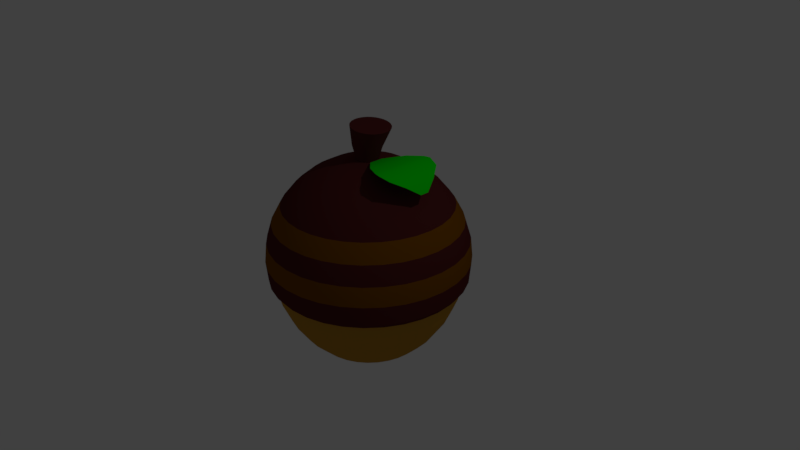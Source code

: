 # Source: ball.blend  (saved by Blender 2.79.0; exported with 4.5.12 LTS)
import bpy
from mathutils import Matrix  # noqa: F401  (used for matrix-valued properties, if any)

bpy.ops.wm.read_factory_settings(use_empty=True)
scene = bpy.context.scene
scene.name = 'Scene'

# ---- collections
col_collection_1 = bpy.data.collections.new('Collection 1'); scene.collection.children.link(col_collection_1)

# ---- materials (node trees are filled in below, after node groups)
mat_green = bpy.data.materials.new('green')
mat_green.alpha_threshold = 0.0
mat_green.use_transparent_shadow = False
mat_green.diffuse_color = (0.0002983, 0.8, 0.0, 1.0)
mat_green.roughness = 0.5
mat_head = bpy.data.materials.new('head')
mat_head.alpha_threshold = 0.0
mat_head.use_transparent_shadow = False
mat_head.diffuse_color = (0.09463, 0.0175, 0.0175, 1.0)
mat_head.roughness = 0.5
mat_head_02 = bpy.data.materials.new('head_02')
mat_head_02.alpha_threshold = 0.0
mat_head_02.use_transparent_shadow = False
mat_head_02.diffuse_color = (0.214, 0.07474, 0.0, 1.0)
mat_head_02.roughness = 0.5
mat_body = bpy.data.materials.new('body')
mat_body.alpha_threshold = 0.0
mat_body.use_transparent_shadow = False
mat_body.diffuse_color = (0.5071, 0.2542, 0.02869, 1.0)
mat_body.roughness = 0.5

# ---- node groups
ng_auto_smooth = bpy.data.node_groups.new('Auto Smooth', 'GeometryNodeTree')
_s = ng_auto_smooth.interface.new_socket(name='Geometry', in_out='OUTPUT', socket_type='NodeSocketGeometry')
_s = ng_auto_smooth.interface.new_socket(name='Geometry', in_out='INPUT', socket_type='NodeSocketGeometry')
_s = ng_auto_smooth.interface.new_socket(name='Angle', in_out='INPUT', socket_type='NodeSocketFloat')
_s.subtype = 'ANGLE'
_s.min_value = 0.0
_s.max_value = 3.142
ng_auto_smooth.is_modifier = True
_N = ng_auto_smooth.nodes; _L = ng_auto_smooth.links
n0 = _N.new('NodeGroupOutput'); n0.name = 'Group Output'; n0.location = (480, -100)
n1 = _N.new('NodeGroupInput'); n1.name = 'Group Input'; n1.location = (-420, -300)
n2 = _N.new('NodeGroupInput'); n2.name = 'Group Input.001'; n2.location = (-60, -100)
n3 = _N.new('GeometryNodeSetShadeSmooth'); n3.name = 'Set Shade Smooth'; n3.location = (120, -100)
n3.domain = 'EDGE'
n4 = _N.new('GeometryNodeSetShadeSmooth'); n4.name = 'Set Shade Smooth.001'; n4.location = (300, -100)
n5 = _N.new('GeometryNodeInputMeshEdgeAngle'); n5.name = 'Edge Angle'; n5.location = (-420, -220)
n6 = _N.new('GeometryNodeInputEdgeSmooth'); n6.name = 'Is Edge Smooth'; n6.location = (-60, -160)
n7 = _N.new('GeometryNodeInputShadeSmooth'); n7.name = 'Is Face Smooth'; n7.location = (-240, -340)
n8 = _N.new('FunctionNodeBooleanMath'); n8.name = 'Boolean Math'; n8.location = (-60, -220)
n9 = _N.new('FunctionNodeCompare'); n9.name = 'Compare'; n9.location = (-240, -180)
n9.operation = 'LESS_EQUAL'
_L.new(n5.outputs[0], n9.inputs[0])
_L.new(n4.outputs[0], n0.inputs[0])
_L.new(n1.outputs[1], n9.inputs[1])
_L.new(n9.outputs[0], n8.inputs[0])
_L.new(n7.outputs[0], n8.inputs[1])
_L.new(n2.outputs[0], n3.inputs[0])
_L.new(n6.outputs[0], n3.inputs[1])
_L.new(n3.outputs[0], n4.inputs[0])
_L.new(n8.outputs[0], n3.inputs[2])
n0.is_active_output = True

# ---- material node trees

# ---- world
world_world = bpy.data.worlds.new('World'); scene.world = world_world
world_world.color = (0.05088, 0.05088, 0.05088)
world_world.use_sun_shadow = False
world_world.sun_shadow_jitter_overblur = 0.0
world_world.cycles.sampling_method = 'MANUAL'

# ---- cameras
cam_camera = bpy.data.cameras.new('Camera')
cam_camera.clip_end = 100.0
cam_camera.lens = 35.0
cam_camera.sensor_width = 32.0
cam_camera.sensor_height = 18.0
cam_camera.ortho_scale = 7.314
cam_camera.dof.focus_distance = 0.0
cam_camera.dof.aperture_fstop = 128.0

# ---- lights
light_lamp = bpy.data.lights.new('Lamp', 'POINT')
light_lamp.transmission_factor = 0.0
light_lamp.cutoff_distance = 30.0
light_lamp.energy = 100.0
light_lamp.shadow_buffer_clip_start = 1.001
light_lamp.shadow_soft_size = 0.1
light_lamp.shadow_maximum_resolution = 0.006
light_lamp.use_absolute_resolution = True

# ---- meshes
me_plane = bpy.data.meshes.new('Plane')
me_plane.from_pydata([(-1.127, -0.2773, 0.0), (-0.4555, -0.884, 0.1555), (-1.127, 0.2773, 0.0), (-0.4555, 0.884, 0.1555), (0.1665, -1.198, 0.2333), (0.1665, 1.198, 0.2333), (0.4155, -1.258, 0.2333), (0.4155, 1.258, 0.2333), (0.8513, -1.139, 0.1062), (0.8513, 1.139, 0.1062), (1.191, -0.6638, -0.161), (1.191, 0.6638, -0.161), (1.406, -0.1725, -0.497), (1.406, 0.1725, -0.497), (-1.125, -0.2773, -0.009742), (-0.4539, -0.884, 0.1456), (-1.125, 0.2773, -0.009742), (-0.4539, 0.884, 0.1456), (0.167, -1.198, 0.2233), (0.167, 1.198, 0.2233), (0.4141, -1.258, 0.2234), (0.4141, 1.258, 0.2234), (0.8474, -1.139, 0.09701), (0.8474, 1.139, 0.09701), (1.184, -0.6638, -0.1684), (1.184, 0.6638, -0.1684), (1.398, -0.1725, -0.5024), (1.398, 0.1725, -0.5024), (-1.599, 0.4204, -0.0602), (-1.599, 1.537, -0.3468), (-1.599, 2.231, -0.7178), (-1.599, 2.839, -1.217), (-1.599, 3.339, -1.826), (-1.599, 3.71, -2.52), (-1.599, 3.938, -3.273), (-1.599, 4.015, -4.056), (-1.599, 3.938, -4.84), (-1.517, 0.4124, -0.0602), (-1.299, 1.507, -0.3468), (-1.164, 2.188, -0.7178), (-1.045, 2.785, -1.217), (-0.9475, 3.274, -1.826), (-0.8751, 3.638, -2.52), (-0.8306, 3.863, -3.273), (-0.8155, 3.938, -4.056), (-0.8305, 3.863, -4.84), (-1.438, 0.3884, -0.0602), (-1.011, 1.42, -0.3468), (-0.7452, 2.061, -0.7178), (-0.5123, 2.623, -1.217), (-0.3212, 3.084, -1.826), (-0.1792, 3.427, -2.52), (-0.09178, 3.638, -3.273), (-0.06225, 3.71, -4.056), (-0.09178, 3.638, -4.84), (-1.365, 0.3496, -0.0602), (-0.7452, 1.278, -0.3468), (-0.3595, 1.855, -0.7178), (-0.02144, 2.361, -1.217), (0.256, 2.776, -1.826), (0.4621, 3.084, -2.52), (0.5891, 3.274, -3.273), (0.6319, 3.339, -4.056), (0.5891, 3.274, -4.84), (-1.302, 0.2973, -0.0602), (-0.5123, 1.087, -0.3468), (-0.02144, 1.577, -0.7178), (0.4088, 2.008, -1.217), (0.7619, 2.361, -1.826), (1.024, 2.623, -2.52), (1.186, 2.785, -3.273), (1.24, 2.839, -4.056), (1.186, 2.785, -4.84), (-1.249, 0.2336, -0.0602), (-0.3212, 0.8537, -0.3468), (0.256, 1.239, -0.7178), (0.7619, 1.577, -1.217), (1.177, 1.855, -1.826), (1.486, 2.061, -2.52), (1.676, 2.188, -3.273), (1.74, 2.231, -4.056), (1.676, 2.188, -4.84), (-1.21, 0.1609, -0.0602), (-0.1792, 0.588, -0.3468), (0.4621, 0.8537, -0.7178), (1.024, 1.087, -1.217), (1.486, 1.278, -1.826), (1.828, 1.42, -2.52), (2.04, 1.507, -3.273), (2.111, 1.537, -4.056), (2.04, 1.507, -4.84), (-1.186, 0.08202, -0.0602), (-0.09177, 0.2998, -0.3468), (0.5891, 0.4352, -0.7178), (1.186, 0.5539, -1.217), (1.676, 0.6513, -1.826), (2.04, 0.7237, -2.52), (2.264, 0.7683, -3.273), (2.339, 0.7834, -4.056), (2.264, 0.7683, -4.84), (-1.178, -1.284e-06, -0.0602), (-0.06225, -1.282e-06, -0.3468), (0.6319, -1.252e-06, -0.7178), (1.24, -1.282e-06, -1.217), (1.74, -1.341e-06, -1.826), (2.111, -1.102e-06, -2.52), (2.339, -1.581e-06, -3.273), (2.416, -1.521e-06, -4.056), (2.339, -1.581e-06, -4.84), (-1.186, -0.08203, -0.0602), (-0.09177, -0.2998, -0.3468), (0.5891, -0.4352, -0.7178), (1.186, -0.5539, -1.217), (1.676, -0.6513, -1.826), (2.04, -0.7237, -2.52), (2.264, -0.7683, -3.273), (2.339, -0.7834, -4.056), (2.264, -0.7683, -4.84), (-1.21, -0.1609, -0.0602), (-0.1792, -0.588, -0.3468), (0.4621, -0.8537, -0.7178), (1.024, -1.087, -1.217), (1.486, -1.278, -1.826), (1.828, -1.42, -2.52), (2.04, -1.507, -3.273), (2.111, -1.537, -4.056), (2.04, -1.507, -4.84), (-1.249, -0.2336, -0.0602), (-0.3212, -0.8537, -0.3468), (0.256, -1.239, -0.7178), (0.7619, -1.577, -1.217), (1.177, -1.855, -1.826), (1.486, -2.061, -2.52), (1.676, -2.188, -3.273), (1.74, -2.231, -4.056), (1.676, -2.188, -4.84), (-1.302, -0.2973, -0.0602), (-0.5123, -1.087, -0.3468), (-0.02144, -1.577, -0.7178), (0.4088, -2.008, -1.217), (0.7619, -2.361, -1.826), (1.024, -2.623, -2.52), (1.186, -2.785, -3.273), (1.24, -2.839, -4.056), (1.186, -2.785, -4.84), (-1.365, -0.3496, -0.0602), (-0.7452, -1.278, -0.3468), (-0.3595, -1.855, -0.7178), (-0.02144, -2.361, -1.217), (0.256, -2.776, -1.826), (0.4621, -3.084, -2.52), (0.5891, -3.274, -3.273), (0.6319, -3.339, -4.056), (0.5891, -3.274, -4.84), (-1.438, -0.3884, -0.0602), (-1.011, -1.42, -0.3468), (-0.7452, -2.061, -0.7178), (-0.5123, -2.623, -1.217), (-0.3212, -3.084, -1.826), (-0.1792, -3.427, -2.52), (-0.09178, -3.638, -3.273), (-0.06225, -3.71, -4.056), (-0.09178, -3.638, -4.84), (-1.517, -0.4124, -0.0602), (-1.299, -1.507, -0.3468), (-1.164, -2.188, -0.7178), (-1.045, -2.785, -1.217), (-0.9475, -3.274, -1.826), (-0.8751, -3.638, -2.52), (-0.8306, -3.863, -3.273), (-0.8155, -3.938, -4.056), (-0.8306, -3.863, -4.84), (-1.599, -0.4204, -0.0602), (-1.599, -1.537, -0.3468), (-1.599, -2.231, -0.7178), (-1.599, -2.839, -1.217), (-1.599, -3.339, -1.826), (-1.599, -3.71, -2.52), (-1.599, -3.938, -3.273), (-1.599, -4.015, -4.056), (-1.599, -3.938, -4.84), (-1.681, -0.4124, -0.0602), (-1.899, -1.507, -0.3468), (-2.034, -2.188, -0.7178), (-2.153, -2.785, -1.217), (-2.25, -3.274, -1.826), (-2.323, -3.638, -2.52), (-2.367, -3.863, -3.273), (-2.382, -3.938, -4.056), (-2.367, -3.863, -4.84), (-1.76, -0.3884, -0.0602), (-2.187, -1.42, -0.3468), (-2.453, -2.061, -0.7178), (-2.685, -2.623, -1.217), (-2.876, -3.084, -1.826), (-3.018, -3.427, -2.52), (-3.106, -3.638, -3.273), (-3.135, -3.71, -4.056), (-3.106, -3.638, -4.84), (-1.832, -0.3496, -0.0602), (-2.453, -1.278, -0.3468), (-2.838, -1.855, -0.7178), (-3.176, -2.361, -1.217), (-3.454, -2.776, -1.826), (-3.66, -3.084, -2.52), (-3.787, -3.274, -3.273), (-3.83, -3.339, -4.056), (-3.787, -3.274, -4.84), (-1.599, 0.571, 0.4882), (-1.896, -0.2973, -0.0602), (-2.685, -1.087, -0.3468), (-3.176, -1.577, -0.7178), (-3.607, -2.008, -1.217), (-3.96, -2.361, -1.826), (-4.222, -2.623, -2.52), (-4.384, -2.785, -3.273), (-4.438, -2.839, -4.056), (-4.384, -2.785, -4.84), (-1.948, -0.2336, -0.0602), (-2.876, -0.8537, -0.3468), (-3.454, -1.239, -0.7178), (-3.96, -1.577, -1.217), (-4.375, -1.855, -1.826), (-4.683, -2.061, -2.52), (-4.873, -2.188, -3.273), (-4.937, -2.231, -4.056), (-4.873, -2.188, -4.84), (-1.987, -0.1609, -0.0602), (-3.018, -0.588, -0.3468), (-3.66, -0.8537, -0.7178), (-4.222, -1.087, -1.217), (-4.683, -1.278, -1.826), (-5.026, -1.42, -2.52), (-5.237, -1.507, -3.273), (-5.309, -1.537, -4.056), (-5.237, -1.507, -4.84), (-2.011, -0.08203, -0.0602), (-3.106, -0.2998, -0.3468), (-3.787, -0.4352, -0.7178), (-4.384, -0.5539, -1.217), (-4.873, -0.6513, -1.826), (-5.237, -0.7237, -2.52), (-5.461, -0.7683, -3.273), (-5.537, -0.7834, -4.056), (-5.461, -0.7683, -4.84), (-2.019, -1.252e-06, -0.0602), (-3.135, -1.132e-06, -0.3468), (-3.83, -1.132e-06, -0.7178), (-4.438, -7.431e-07, -1.217), (-4.937, -5.636e-07, -1.826), (-5.309, -1.282e-06, -2.52), (-5.537, -3.841e-07, -3.273), (-5.614, -5.636e-07, -4.056), (-5.537, -3.841e-07, -4.84), (-2.011, 0.08202, -0.0602), (-3.106, 0.2998, -0.3468), (-3.787, 0.4352, -0.7178), (-4.384, 0.5539, -1.217), (-4.873, 0.6513, -1.826), (-5.237, 0.7237, -2.52), (-5.461, 0.7683, -3.273), (-5.537, 0.7834, -4.056), (-5.461, 0.7683, -4.84), (-1.987, 0.1609, -0.0602), (-3.018, 0.588, -0.3468), (-3.66, 0.8537, -0.7178), (-4.222, 1.087, -1.217), (-4.683, 1.278, -1.826), (-5.026, 1.42, -2.52), (-5.237, 1.507, -3.273), (-5.309, 1.537, -4.056), (-5.237, 1.507, -4.84), (-1.948, 0.2336, -0.0602), (-2.876, 0.8537, -0.3468), (-3.454, 1.239, -0.7178), (-3.96, 1.577, -1.217), (-4.375, 1.855, -1.826), (-4.683, 2.061, -2.52), (-4.873, 2.188, -3.273), (-4.937, 2.231, -4.056), (-4.873, 2.188, -4.84), (-1.896, 0.2973, -0.0602), (-2.685, 1.087, -0.3468), (-3.176, 1.577, -0.7178), (-3.607, 2.008, -1.217), (-3.96, 2.361, -1.826), (-4.222, 2.623, -2.52), (-4.384, 2.785, -3.273), (-4.438, 2.839, -4.056), (-4.384, 2.785, -4.84), (-1.832, 0.3496, -0.0602), (-2.453, 1.278, -0.3468), (-2.838, 1.855, -0.7178), (-3.176, 2.361, -1.217), (-3.454, 2.776, -1.826), (-3.66, 3.084, -2.52), (-3.787, 3.274, -3.273), (-3.83, 3.339, -4.056), (-3.787, 3.274, -4.84), (-1.76, 0.3884, -0.0602), (-2.187, 1.42, -0.3468), (-2.453, 2.061, -0.7178), (-2.685, 2.623, -1.217), (-2.876, 3.084, -1.826), (-3.018, 3.427, -2.52), (-3.106, 3.638, -3.273), (-3.135, 3.71, -4.056), (-3.106, 3.638, -4.84), (-1.681, 0.4124, -0.0602), (-1.899, 1.507, -0.3468), (-2.034, 2.188, -0.7178), (-2.153, 2.785, -1.217), (-2.25, 3.274, -1.826), (-2.323, 3.638, -2.52), (-2.367, 3.862, -3.273), (-2.382, 3.938, -4.056), (-2.367, 3.862, -4.84), (-1.599, 3.788, -5.024), (-0.8599, 3.715, -5.024), (-0.1493, 3.499, -5.024), (0.5055, 3.149, -5.024), (1.079, 2.678, -5.024), (1.551, 2.104, -5.024), (1.901, 1.45, -5.024), (2.116, 0.739, -5.024), (2.189, -1.561e-06, -5.024), (2.116, -0.739, -5.024), (1.901, -1.45, -5.024), (1.551, -2.104, -5.024), (1.079, -2.678, -5.024), (0.5055, -3.149, -5.024), (-0.1493, -3.499, -5.024), (-0.8599, -3.715, -5.024), (-1.599, -3.788, -5.024), (-2.338, -3.715, -5.024), (-3.048, -3.499, -5.024), (-3.703, -3.149, -5.024), (-4.277, -2.678, -5.024), (-4.748, -2.104, -5.024), (-5.098, -1.45, -5.024), (-5.314, -0.739, -5.024), (-5.387, -4.105e-07, -5.024), (-5.314, 0.739, -5.024), (-5.098, 1.45, -5.024), (-4.748, 2.104, -5.024), (-4.277, 2.678, -5.024), (-3.703, 3.149, -5.024), (-3.048, 3.499, -5.024), (-2.338, 3.715, -5.024), (-1.599, 3.596, -5.071), (-0.8973, 3.527, -5.071), (-0.2227, 3.322, -5.071), (0.399, 2.99, -5.071), (0.9439, 2.543, -5.071), (1.391, 1.998, -5.071), (1.723, 1.376, -5.071), (1.928, 0.7015, -5.071), (1.997, -1.529e-06, -5.071), (1.928, -0.7015, -5.071), (1.723, -1.376, -5.071), (1.391, -1.998, -5.071), (0.9439, -2.543, -5.071), (0.399, -2.99, -5.071), (-0.2227, -3.322, -5.071), (-0.8973, -3.527, -5.071), (-1.599, -3.596, -5.071), (-2.3, -3.527, -5.071), (-2.975, -3.322, -5.071), (-3.597, -2.99, -5.071), (-4.142, -2.543, -5.071), (-4.589, -1.998, -5.071), (-4.921, -1.376, -5.071), (-5.126, -0.7015, -5.071), (-5.195, -4.366e-07, -5.071), (-5.126, 0.7015, -5.071), (-4.921, 1.376, -5.071), (-4.589, 1.998, -5.071), (-4.142, 2.543, -5.071), (-3.597, 2.99, -5.071), (-2.975, 3.322, -5.071), (-2.3, 3.527, -5.071), (-1.599, 1.001, -0.1842), (-1.404, 0.9816, -0.1842), (-1.216, 0.9246, -0.1842), (-1.043, 0.8321, -0.1842), (-0.8912, 0.7077, -0.1842), (-0.7667, 0.556, -0.1842), (-0.6742, 0.383, -0.1842), (-0.6173, 0.1952, -0.1842), (-0.5981, -1.303e-06, -0.1842), (-0.6173, -0.1952, -0.1842), (-0.6742, -0.383, -0.1842), (-0.7667, -0.556, -0.1842), (-0.8912, -0.7077, -0.1842), (-1.043, -0.8321, -0.1842), (-1.216, -0.9246, -0.1842), (-1.404, -0.9816, -0.1842), (-1.599, -1.001, -0.1842), (-1.794, -0.9816, -0.1842), (-1.982, -0.9246, -0.1842), (-2.155, -0.8321, -0.1842), (-2.307, -0.7077, -0.1842), (-2.431, -0.556, -0.1842), (-2.523, -0.383, -0.1842), (-2.58, -0.1952, -0.1842), (-2.6, -1.217e-06, -0.1842), (-2.58, 0.1952, -0.1842), (-2.523, 0.383, -0.1842), (-2.431, 0.556, -0.1842), (-2.307, 0.7077, -0.1842), (-2.155, 0.8321, -0.1842), (-1.982, 0.9246, -0.1842), (-1.794, 0.9816, -0.1842), (-1.488, 0.5601, 0.4778), (-1.381, 0.5276, 0.4678), (-1.283, 0.4748, 0.4586), (-1.197, 0.4038, 0.4505), (-1.126, 0.3172, 0.4439), (-1.074, 0.2185, 0.439), (-1.041, 0.1114, 0.4359), (-1.03, -1.294e-06, 0.4349), (-1.041, -0.1114, 0.4359), (-1.074, -0.2185, 0.439), (-1.126, -0.3172, 0.4439), (-1.197, -0.4038, 0.4505), (-1.283, -0.4748, 0.4586), (-1.381, -0.5276, 0.4678), (-1.488, -0.5601, 0.4778), (-1.599, -0.571, 0.4882), (-1.71, -0.5601, 0.4986), (-1.816, -0.5276, 0.5086), (-1.915, -0.4748, 0.5178), (-2.001, -0.4038, 0.5259), (-2.072, -0.3172, 0.5325), (-2.124, -0.2185, 0.5374), (-2.156, -0.1114, 0.5404), (-2.167, -1.265e-06, 0.5415), (-2.156, 0.1114, 0.5404), (-2.124, 0.2185, 0.5374), (-2.072, 0.3172, 0.5325), (-2.001, 0.4038, 0.5259), (-1.915, 0.4748, 0.5178), (-1.816, 0.5276, 0.5086), (-1.71, 0.5601, 0.4986), (-1.394, 0.7751, 1.291), (-1.243, 0.7602, 1.276), (-1.098, 0.7161, 1.263), (-0.9648, 0.6445, 1.25), (-0.8479, 0.5481, 1.239), (-0.7519, 0.4306, 1.23), (-0.6806, 0.2966, 1.224), (-0.6367, 0.1512, 1.22), (-0.6219, -1.415e-06, 1.218), (-0.6367, -0.1512, 1.22), (-0.6806, -0.2966, 1.224), (-0.7519, -0.4306, 1.23), (-0.8479, -0.5481, 1.239), (-0.9648, -0.6445, 1.25), (-1.098, -0.7161, 1.263), (-1.243, -0.7602, 1.276), (-1.394, -0.7751, 1.291), (-1.544, -0.7602, 1.305), (-1.689, -0.7161, 1.318), (-1.822, -0.6445, 1.331), (-1.939, -0.5481, 1.342), (-2.035, -0.4306, 1.351), (-2.107, -0.2966, 1.357), (-2.15, -0.1512, 1.361), (-2.165, -1.375e-06, 1.363), (-2.15, 0.1512, 1.361), (-2.107, 0.2966, 1.357), (-2.035, 0.4306, 1.351), (-1.939, 0.5481, 1.342), (-1.822, 0.6445, 1.331), (-1.689, 0.7161, 1.318), (-1.544, 0.7602, 1.305), (-1.599, 3.767, -4.786), (-1.599, 2.134, -7.697), (-0.864, 3.694, -4.786), (-0.9066, 3.48, -5.644), (-0.9759, 3.132, -6.435), (-1.069, 2.663, -7.128), (-1.183, 2.093, -7.697), (-1.312, 1.441, -8.12), (-1.453, 0.7349, -8.38), (-0.1574, 3.48, -4.786), (-0.241, 3.278, -5.644), (-0.3768, 2.95, -6.435), (-0.5596, 2.509, -7.128), (-0.7823, 1.971, -7.697), (-1.036, 1.358, -8.12), (-1.312, 0.6922, -8.38), (0.4938, 3.132, -4.786), (0.3724, 2.95, -5.644), (0.1752, 2.655, -6.435), (-0.0901, 2.258, -7.128), (-0.4134, 1.774, -7.697), (-0.7823, 1.222, -8.12), (-1.183, 0.623, -8.38), (1.065, 2.663, -4.786), (0.9101, 2.509, -5.644), (0.6591, 2.258, -6.435), (0.3214, 1.92, -7.128), (-0.0901, 1.509, -7.697), (-0.5596, 1.039, -8.12), (-1.069, 0.5298, -8.38), (1.533, 2.093, -4.786), (1.351, 1.971, -5.644), (1.056, 1.774, -6.435), (0.6591, 1.509, -7.128), (0.1752, 1.185, -7.697), (-0.3768, 0.8165, -8.12), (-0.9759, 0.4163, -8.38), (1.881, 1.441, -4.786), (1.679, 1.358, -5.644), (1.351, 1.222, -6.435), (0.9101, 1.039, -7.128), (0.3724, 0.8165, -7.697), (-0.241, 0.5624, -8.12), (-0.9066, 0.2867, -8.38), (2.096, 0.7349, -4.786), (1.881, 0.6922, -5.644), (1.533, 0.623, -6.435), (1.065, 0.5298, -7.128), (0.4938, 0.4163, -7.697), (-0.1574, 0.2867, -8.12), (-0.864, 0.1462, -8.38), (2.168, -1.512e-06, -4.786), (1.949, -8.825e-07, -5.644), (1.594, -1.283e-06, -6.435), (1.117, -1.226e-06, -7.128), (0.5348, -1.312e-06, -7.697), (-0.1291, -1.169e-06, -8.12), (-0.8496, -1.183e-06, -8.38), (2.096, -0.7349, -4.786), (1.881, -0.6922, -5.644), (1.533, -0.623, -6.435), (1.065, -0.5298, -7.128), (0.4938, -0.4163, -7.697), (-0.1574, -0.2867, -8.12), (-0.864, -0.1462, -8.38), (1.881, -1.441, -4.786), (1.679, -1.358, -5.644), (1.351, -1.222, -6.435), (0.9101, -1.039, -7.128), (0.3724, -0.8165, -7.697), (-0.241, -0.5624, -8.12), (-0.9066, -0.2867, -8.38), (1.533, -2.093, -4.786), (1.351, -1.971, -5.644), (1.056, -1.774, -6.435), (0.6591, -1.509, -7.128), (0.1752, -1.185, -7.697), (-0.3768, -0.8165, -8.12), (-0.9759, -0.4163, -8.38), (1.065, -2.663, -4.786), (0.9101, -2.509, -5.644), (0.6591, -2.258, -6.435), (0.3214, -1.92, -7.128), (-0.0901, -1.509, -7.697), (-0.5596, -1.039, -8.12), (-1.069, -0.5298, -8.38), (0.4938, -3.132, -4.786), (0.3724, -2.95, -5.644), (0.1752, -2.655, -6.435), (-0.0901, -2.258, -7.128), (-0.4134, -1.774, -7.697), (-0.7823, -1.222, -8.12), (-1.183, -0.623, -8.38), (-1.599, -1.251e-06, -8.468), (-0.1574, -3.48, -4.786), (-0.241, -3.278, -5.644), (-0.3768, -2.95, -6.435), (-0.5596, -2.509, -7.128), (-0.7823, -1.971, -7.697), (-1.036, -1.358, -8.12), (-1.312, -0.6922, -8.38), (-0.864, -3.694, -4.786), (-0.9066, -3.48, -5.644), (-0.9759, -3.132, -6.435), (-1.069, -2.663, -7.128), (-1.183, -2.093, -7.697), (-1.312, -1.441, -8.12), (-1.453, -0.7349, -8.38), (-1.599, -3.767, -4.786), (-1.599, -3.548, -5.644), (-1.599, -3.193, -6.435), (-1.599, -2.716, -7.128), (-1.599, -2.134, -7.697), (-1.599, -1.47, -8.12), (-1.599, -0.7493, -8.38), (-2.334, -3.694, -4.786), (-2.291, -3.48, -5.644), (-2.222, -3.132, -6.435), (-2.129, -2.663, -7.128), (-2.015, -2.093, -7.697), (-1.886, -1.441, -8.12), (-1.745, -0.7349, -8.38), (-3.04, -3.48, -4.786), (-2.957, -3.278, -5.644), (-2.821, -2.95, -6.435), (-2.638, -2.509, -7.128), (-2.415, -1.971, -7.697), (-2.161, -1.358, -8.12), (-1.886, -0.6922, -8.38), (-3.692, -3.132, -4.786), (-3.57, -2.95, -5.644), (-3.373, -2.655, -6.435), (-3.108, -2.258, -7.128), (-2.784, -1.774, -7.697), (-2.415, -1.222, -8.12), (-2.015, -0.623, -8.38), (-4.262, -2.663, -4.786), (-4.108, -2.509, -5.644), (-3.857, -2.258, -6.435), (-3.519, -1.92, -7.128), (-3.108, -1.509, -7.697), (-2.638, -1.039, -8.12), (-2.129, -0.5298, -8.38), (-4.731, -2.093, -4.786), (-4.549, -1.971, -5.644), (-4.254, -1.774, -6.435), (-3.857, -1.509, -7.128), (-3.373, -1.185, -7.697), (-2.821, -0.8165, -8.12), (-2.222, -0.4163, -8.38), (-5.079, -1.441, -4.786), (-4.877, -1.358, -5.644), (-4.549, -1.222, -6.435), (-4.108, -1.039, -7.128), (-3.57, -0.8165, -7.697), (-2.957, -0.5624, -8.12), (-2.291, -0.2867, -8.38), (-5.293, -0.7349, -4.786), (-5.079, -0.6922, -5.644), (-4.731, -0.623, -6.435), (-4.262, -0.5298, -7.128), (-3.692, -0.4163, -7.697), (-3.04, -0.2867, -8.12), (-2.334, -0.1462, -8.38), (-5.366, -3.674e-07, -4.786), (-5.147, -1.226e-06, -5.644), (-4.792, -5.391e-07, -6.435), (-4.315, -7.108e-07, -7.128), (-3.733, -9.969e-07, -7.697), (-3.069, -9.683e-07, -8.12), (-2.348, -1.212e-06, -8.38), (-5.293, 0.7349, -4.786), (-5.079, 0.6922, -5.644), (-4.731, 0.623, -6.435), (-4.262, 0.5298, -7.128), (-3.692, 0.4163, -7.697), (-3.04, 0.2867, -8.12), (-2.334, 0.1462, -8.38), (-5.079, 1.441, -4.786), (-4.877, 1.358, -5.644), (-4.549, 1.222, -6.435), (-4.108, 1.039, -7.128), (-3.57, 0.8165, -7.697), (-2.957, 0.5624, -8.12), (-2.291, 0.2867, -8.38), (-4.731, 2.093, -4.786), (-4.549, 1.971, -5.644), (-4.254, 1.774, -6.435), (-3.857, 1.509, -7.128), (-3.373, 1.185, -7.697), (-2.821, 0.8165, -8.12), (-2.222, 0.4163, -8.38), (-4.262, 2.663, -4.786), (-4.108, 2.509, -5.644), (-3.857, 2.258, -6.435), (-3.519, 1.92, -7.128), (-3.108, 1.509, -7.697), (-2.638, 1.039, -8.12), (-2.129, 0.5298, -8.38), (-3.692, 3.132, -4.786), (-3.57, 2.95, -5.644), (-3.373, 2.655, -6.435), (-3.108, 2.258, -7.128), (-2.784, 1.774, -7.697), (-2.415, 1.222, -8.12), (-2.015, 0.623, -8.38), (-3.04, 3.48, -4.786), (-2.957, 3.278, -5.644), (-2.821, 2.95, -6.435), (-2.638, 2.509, -7.128), (-2.415, 1.971, -7.697), (-2.161, 1.358, -8.12), (-1.886, 0.6922, -8.38), (-2.334, 3.694, -4.786), (-2.291, 3.48, -5.644), (-2.222, 3.132, -6.435), (-2.129, 2.663, -7.128), (-2.015, 2.093, -7.697), (-1.886, 1.441, -8.12), (-1.745, 0.7349, -8.38), (-1.599, 3.548, -5.644), (-1.599, 3.193, -6.435), (-1.599, 2.716, -7.128), (-1.599, 1.47, -8.12), (-1.599, 0.7493, -8.38)], [], [(0, 1, 3, 2), (3, 1, 4, 5), (5, 4, 6, 7), (7, 6, 8, 9), (9, 8, 10, 11), (11, 10, 12, 13), (14, 16, 17, 15), (17, 19, 18, 15), (19, 21, 20, 18), (21, 23, 22, 20), (23, 25, 24, 22), (25, 27, 26, 24), (0, 2, 16, 14), (1, 0, 14, 15), (2, 3, 17, 16), (3, 5, 19, 17), (4, 1, 15, 18), (5, 7, 21, 19), (6, 4, 18, 20), (7, 9, 23, 21), (8, 6, 20, 22), (9, 11, 25, 23), (10, 8, 22, 24), (13, 12, 26, 27), (11, 13, 27, 25), (12, 10, 24, 26), (30, 29, 38, 39), (31, 30, 39, 40), (32, 31, 40, 41), (33, 32, 41, 42), (34, 33, 42, 43), (35, 34, 43, 44), (163, 154, 426, 427), (36, 35, 44, 45), (381, 28, 37, 382), (45, 44, 53, 54), (382, 37, 46, 383), (39, 38, 47, 48), (40, 39, 48, 49), (41, 40, 49, 50), (42, 41, 50, 51), (43, 42, 51, 52), (44, 43, 52, 53), (82, 73, 417, 418), (51, 50, 59, 60), (52, 51, 60, 61), (53, 52, 61, 62), (218, 209, 432, 433), (54, 53, 62, 63), (383, 46, 55, 384), (48, 47, 56, 57), (49, 48, 57, 58), (50, 49, 58, 59), (384, 55, 64, 385), (57, 56, 65, 66), (58, 57, 66, 67), (59, 58, 67, 68), (60, 59, 68, 69), (61, 60, 69, 70), (62, 61, 70, 71), (254, 245, 436, 437), (63, 62, 71, 72), (69, 68, 77, 78), (70, 69, 78, 79), (71, 70, 79, 80), (290, 281, 440, 441), (72, 71, 80, 81), (385, 64, 73, 386), (66, 65, 74, 75), (67, 66, 75, 76), (68, 67, 76, 77), (75, 74, 83, 84), (76, 75, 84, 85), (77, 76, 85, 86), (78, 77, 86, 87), (79, 78, 87, 88), (80, 79, 88, 89), (64, 55, 415, 416), (81, 80, 89, 90), (386, 73, 82, 387), (88, 87, 96, 97), (89, 88, 97, 98), (118, 109, 421, 422), (90, 89, 98, 99), (387, 82, 91, 388), (84, 83, 92, 93), (85, 84, 93, 94), (86, 85, 94, 95), (87, 86, 95, 96), (93, 92, 101, 102), (94, 93, 102, 103), (95, 94, 103, 104), (96, 95, 104, 105), (97, 96, 105, 106), (98, 97, 106, 107), (154, 145, 425, 426), (99, 98, 107, 108), (388, 91, 100, 389), (106, 105, 114, 115), (107, 106, 115, 116), (190, 181, 429, 430), (108, 107, 116, 117), (389, 100, 109, 390), (102, 101, 110, 111), (103, 102, 111, 112), (104, 103, 112, 113), (105, 104, 113, 114), (112, 111, 120, 121), (113, 112, 121, 122), (114, 113, 122, 123), (115, 114, 123, 124), (116, 115, 124, 125), (227, 218, 433, 434), (117, 116, 125, 126), (390, 109, 118, 391), (111, 110, 119, 120), (125, 124, 133, 134), (55, 46, 414, 415), (126, 125, 134, 135), (391, 118, 127, 392), (120, 119, 128, 129), (121, 120, 129, 130), (122, 121, 130, 131), (123, 122, 131, 132), (124, 123, 132, 133), (131, 130, 139, 140), (132, 131, 140, 141), (133, 132, 141, 142), (134, 133, 142, 143), (91, 82, 418, 419), (135, 134, 143, 144), (392, 127, 136, 393), (129, 128, 137, 138), (130, 129, 138, 139), (127, 118, 422, 423), (144, 143, 152, 153), (393, 136, 145, 394), (138, 137, 146, 147), (139, 138, 147, 148), (140, 139, 148, 149), (141, 140, 149, 150), (142, 141, 150, 151), (143, 142, 151, 152), (149, 148, 157, 158), (150, 149, 158, 159), (151, 150, 159, 160), (152, 151, 160, 161), (263, 254, 437, 438), (153, 152, 161, 162), (394, 145, 154, 395), (147, 146, 155, 156), (148, 147, 156, 157), (162, 161, 170, 171), (395, 154, 163, 396), (156, 155, 164, 165), (157, 156, 165, 166), (158, 157, 166, 167), (159, 158, 167, 168), (160, 159, 168, 169), (161, 160, 169, 170), (28, 308, 443, 208), (168, 167, 176, 177), (169, 168, 177, 178), (170, 169, 178, 179), (37, 28, 208, 413), (171, 170, 179, 180), (396, 163, 172, 397), (165, 164, 173, 174), (166, 165, 174, 175), (167, 166, 175, 176), (397, 172, 181, 398), (174, 173, 182, 183), (175, 174, 183, 184), (176, 175, 184, 185), (177, 176, 185, 186), (178, 177, 186, 187), (179, 178, 187, 188), (281, 272, 439, 440), (180, 179, 188, 189), (186, 185, 194, 195), (187, 186, 195, 196), (188, 187, 196, 197), (46, 37, 413, 414), (189, 188, 197, 198), (398, 181, 190, 399), (183, 182, 191, 192), (184, 183, 192, 193), (185, 184, 193, 194), (192, 191, 200, 201), (193, 192, 201, 202), (194, 193, 202, 203), (195, 194, 203, 204), (196, 195, 204, 205), (197, 196, 205, 206), (299, 290, 441, 442), (198, 197, 206, 207), (399, 190, 199, 400), (205, 204, 214, 215), (206, 205, 215, 216), (199, 190, 430, 431), (207, 206, 216, 217), (400, 199, 209, 401), (201, 200, 210, 211), (202, 201, 211, 212), (203, 202, 212, 213), (204, 203, 213, 214), (212, 211, 220, 221), (213, 212, 221, 222), (214, 213, 222, 223), (215, 214, 223, 224), (216, 215, 224, 225), (236, 227, 434, 435), (217, 216, 225, 226), (401, 209, 218, 402), (211, 210, 219, 220), (225, 224, 233, 234), (272, 263, 438, 439), (226, 225, 234, 235), (402, 218, 227, 403), (220, 219, 228, 229), (221, 220, 229, 230), (222, 221, 230, 231), (223, 222, 231, 232), (224, 223, 232, 233), (230, 229, 238, 239), (231, 230, 239, 240), (232, 231, 240, 241), (233, 232, 241, 242), (234, 233, 242, 243), (100, 91, 419, 420), (235, 234, 243, 244), (403, 227, 236, 404), (229, 228, 237, 238), (243, 242, 251, 252), (209, 199, 431, 432), (244, 243, 252, 253), (404, 236, 245, 405), (238, 237, 246, 247), (239, 238, 247, 248), (240, 239, 248, 249), (241, 240, 249, 250), (242, 241, 250, 251), (249, 248, 257, 258), (250, 249, 258, 259), (251, 250, 259, 260), (252, 251, 260, 261), (245, 236, 435, 436), (253, 252, 261, 262), (405, 245, 254, 406), (247, 246, 255, 256), (248, 247, 256, 257), (181, 172, 428, 429), (262, 261, 270, 271), (406, 254, 263, 407), (256, 255, 264, 265), (257, 256, 265, 266), (258, 257, 266, 267), (259, 258, 267, 268), (260, 259, 268, 269), (261, 260, 269, 270), (267, 266, 275, 276), (268, 267, 276, 277), (269, 268, 277, 278), (270, 269, 278, 279), (73, 64, 416, 417), (271, 270, 279, 280), (407, 263, 272, 408), (265, 264, 273, 274), (266, 265, 274, 275), (280, 279, 288, 289), (408, 272, 281, 409), (274, 273, 282, 283), (275, 274, 283, 284), (276, 275, 284, 285), (277, 276, 285, 286), (278, 277, 286, 287), (279, 278, 287, 288), (109, 100, 420, 421), (286, 285, 294, 295), (287, 286, 295, 296), (288, 287, 296, 297), (308, 299, 442, 443), (289, 288, 297, 298), (409, 281, 290, 410), (283, 282, 291, 292), (284, 283, 292, 293), (285, 284, 293, 294), (292, 291, 300, 301), (293, 292, 301, 302), (294, 293, 302, 303), (295, 294, 303, 304), (296, 295, 304, 305), (297, 296, 305, 306), (136, 127, 423, 424), (298, 297, 306, 307), (410, 290, 299, 411), (305, 304, 313, 314), (306, 305, 314, 315), (172, 163, 427, 428), (307, 306, 315, 316), (411, 299, 308, 412), (301, 300, 309, 310), (302, 301, 310, 311), (303, 302, 311, 312), (304, 303, 312, 313), (310, 309, 29, 30), (311, 310, 30, 31), (312, 311, 31, 32), (313, 312, 32, 33), (314, 313, 33, 34), (315, 314, 34, 35), (145, 136, 424, 425), (316, 315, 35, 36), (412, 308, 28, 381), (63, 72, 321, 320), (289, 298, 346, 345), (253, 262, 342, 341), (217, 226, 338, 337), (36, 45, 318, 317), (45, 54, 319, 318), (144, 153, 330, 329), (280, 289, 345, 344), (81, 90, 323, 322), (171, 180, 333, 332), (135, 144, 329, 328), (307, 316, 348, 347), (180, 189, 334, 333), (108, 117, 326, 325), (72, 81, 322, 321), (244, 253, 341, 340), (207, 217, 337, 336), (99, 108, 325, 324), (271, 280, 344, 343), (235, 244, 340, 339), (316, 36, 317, 348), (162, 171, 332, 331), (198, 207, 336, 335), (298, 307, 347, 346), (262, 271, 343, 342), (126, 135, 328, 327), (90, 99, 324, 323), (54, 63, 320, 319), (153, 162, 331, 330), (117, 126, 327, 326), (226, 235, 339, 338), (189, 198, 335, 334), (346, 347, 379, 378), (333, 334, 366, 365), (320, 321, 353, 352), (347, 348, 380, 379), (334, 335, 367, 366), (321, 322, 354, 353), (348, 317, 349, 380), (335, 336, 368, 367), (322, 323, 355, 354), (336, 337, 369, 368), (323, 324, 356, 355), (337, 338, 370, 369), (324, 325, 357, 356), (338, 339, 371, 370), (325, 326, 358, 357), (339, 340, 372, 371), (326, 327, 359, 358), (340, 341, 373, 372), (327, 328, 360, 359), (341, 342, 374, 373), (328, 329, 361, 360), (342, 343, 375, 374), (329, 330, 362, 361), (343, 344, 376, 375), (330, 331, 363, 362), (317, 318, 350, 349), (344, 345, 377, 376), (331, 332, 364, 363), (318, 319, 351, 350), (345, 346, 378, 377), (332, 333, 365, 364), (319, 320, 352, 351), (309, 412, 381, 29), (300, 411, 412, 309), (291, 410, 411, 300), (282, 409, 410, 291), (273, 408, 409, 282), (264, 407, 408, 273), (255, 406, 407, 264), (246, 405, 406, 255), (237, 404, 405, 246), (228, 403, 404, 237), (219, 402, 403, 228), (210, 401, 402, 219), (200, 400, 401, 210), (191, 399, 400, 200), (182, 398, 399, 191), (173, 397, 398, 182), (164, 396, 397, 173), (155, 395, 396, 164), (146, 394, 395, 155), (137, 393, 394, 146), (128, 392, 393, 137), (119, 391, 392, 128), (110, 390, 391, 119), (101, 389, 390, 110), (92, 388, 389, 101), (83, 387, 388, 92), (74, 386, 387, 83), (65, 385, 386, 74), (56, 384, 385, 65), (47, 383, 384, 56), (38, 382, 383, 47), (29, 381, 382, 38), (439, 438, 470, 471), (425, 424, 456, 457), (438, 437, 469, 470), (424, 423, 455, 456), (437, 436, 468, 469), (423, 422, 454, 455), (436, 435, 467, 468), (422, 421, 453, 454), (435, 434, 466, 467), (421, 420, 452, 453), (434, 433, 465, 466), (208, 443, 475, 444), (420, 419, 451, 452), (433, 432, 464, 465), (419, 418, 450, 451), (432, 431, 463, 464), (418, 417, 449, 450), (431, 430, 462, 463), (417, 416, 448, 449), (430, 429, 461, 462), (443, 442, 474, 475), (416, 415, 447, 448), (429, 428, 460, 461), (442, 441, 473, 474), (415, 414, 446, 447), (428, 427, 459, 460), (441, 440, 472, 473), (414, 413, 445, 446), (427, 426, 458, 459), (440, 439, 471, 472), (413, 208, 444, 445), (426, 425, 457, 458), (444, 475, 474, 473, 472, 471, 470, 469, 468, 467, 466, 465, 464, 463, 462, 461, 460, 459, 458, 457, 456, 455, 454, 453, 452, 451, 450, 449, 448, 447, 446, 445), (696, 476, 478, 479), (697, 696, 479, 480), (698, 697, 480, 481), (477, 698, 481, 482), (699, 477, 482, 483), (700, 699, 483, 484), (569, 700, 484), (569, 484, 491), (479, 478, 485, 486), (480, 479, 486, 487), (481, 480, 487, 488), (482, 481, 488, 489), (483, 482, 489, 490), (484, 483, 490, 491), (489, 488, 495, 496), (490, 489, 496, 497), (491, 490, 497, 498), (569, 491, 498), (486, 485, 492, 493), (487, 486, 493, 494), (488, 487, 494, 495), (493, 492, 499, 500), (494, 493, 500, 501), (495, 494, 501, 502), (496, 495, 502, 503), (497, 496, 503, 504), (498, 497, 504, 505), (569, 498, 505), (504, 503, 510, 511), (505, 504, 511, 512), (569, 505, 512), (500, 499, 506, 507), (501, 500, 507, 508), (502, 501, 508, 509), (503, 502, 509, 510), (507, 506, 513, 514), (508, 507, 514, 515), (509, 508, 515, 516), (510, 509, 516, 517), (511, 510, 517, 518), (512, 511, 518, 519), (569, 512, 519), (518, 517, 524, 525), (519, 518, 525, 526), (569, 519, 526), (514, 513, 520, 521), (515, 514, 521, 522), (516, 515, 522, 523), (517, 516, 523, 524), (522, 521, 528, 529), (523, 522, 529, 530), (524, 523, 530, 531), (525, 524, 531, 532), (526, 525, 532, 533), (569, 526, 533), (521, 520, 527, 528), (533, 532, 539, 540), (569, 533, 540), (528, 527, 534, 535), (529, 528, 535, 536), (530, 529, 536, 537), (531, 530, 537, 538), (532, 531, 538, 539), (536, 535, 542, 543), (537, 536, 543, 544), (538, 537, 544, 545), (539, 538, 545, 546), (540, 539, 546, 547), (569, 540, 547), (535, 534, 541, 542), (547, 546, 553, 554), (569, 547, 554), (542, 541, 548, 549), (543, 542, 549, 550), (544, 543, 550, 551), (545, 544, 551, 552), (546, 545, 552, 553), (551, 550, 557, 558), (552, 551, 558, 559), (553, 552, 559, 560), (554, 553, 560, 561), (569, 554, 561), (549, 548, 555, 556), (550, 549, 556, 557), (569, 561, 568), (556, 555, 562, 563), (557, 556, 563, 564), (558, 557, 564, 565), (559, 558, 565, 566), (560, 559, 566, 567), (561, 560, 567, 568), (566, 565, 573, 574), (567, 566, 574, 575), (568, 567, 575, 576), (569, 568, 576), (563, 562, 570, 571), (564, 563, 571, 572), (565, 564, 572, 573), (571, 570, 577, 578), (572, 571, 578, 579), (573, 572, 579, 580), (574, 573, 580, 581), (575, 574, 581, 582), (576, 575, 582, 583), (569, 576, 583), (581, 580, 587, 588), (582, 581, 588, 589), (583, 582, 589, 590), (569, 583, 590), (578, 577, 584, 585), (579, 578, 585, 586), (580, 579, 586, 587), (585, 584, 591, 592), (586, 585, 592, 593), (587, 586, 593, 594), (588, 587, 594, 595), (589, 588, 595, 596), (590, 589, 596, 597), (569, 590, 597), (596, 595, 602, 603), (597, 596, 603, 604), (569, 597, 604), (592, 591, 598, 599), (593, 592, 599, 600), (594, 593, 600, 601), (595, 594, 601, 602), (599, 598, 605, 606), (600, 599, 606, 607), (601, 600, 607, 608), (602, 601, 608, 609), (603, 602, 609, 610), (604, 603, 610, 611), (569, 604, 611), (610, 609, 616, 617), (611, 610, 617, 618), (569, 611, 618), (606, 605, 612, 613), (607, 606, 613, 614), (608, 607, 614, 615), (609, 608, 615, 616), (614, 613, 620, 621), (615, 614, 621, 622), (616, 615, 622, 623), (617, 616, 623, 624), (618, 617, 624, 625), (569, 618, 625), (613, 612, 619, 620), (625, 624, 631, 632), (569, 625, 632), (620, 619, 626, 627), (621, 620, 627, 628), (622, 621, 628, 629), (623, 622, 629, 630), (624, 623, 630, 631), (629, 628, 635, 636), (630, 629, 636, 637), (631, 630, 637, 638), (632, 631, 638, 639), (569, 632, 639), (627, 626, 633, 634), (628, 627, 634, 635), (569, 639, 646), (634, 633, 640, 641), (635, 634, 641, 642), (636, 635, 642, 643), (637, 636, 643, 644), (638, 637, 644, 645), (639, 638, 645, 646), (643, 642, 649, 650), (644, 643, 650, 651), (645, 644, 651, 652), (646, 645, 652, 653), (569, 646, 653), (641, 640, 647, 648), (642, 641, 648, 649), (569, 653, 660), (648, 647, 654, 655), (649, 648, 655, 656), (650, 649, 656, 657), (651, 650, 657, 658), (652, 651, 658, 659), (653, 652, 659, 660), (658, 657, 664, 665), (659, 658, 665, 666), (660, 659, 666, 667), (569, 660, 667), (655, 654, 661, 662), (656, 655, 662, 663), (657, 656, 663, 664), (662, 661, 668, 669), (663, 662, 669, 670), (664, 663, 670, 671), (665, 664, 671, 672), (666, 665, 672, 673), (667, 666, 673, 674), (569, 667, 674), (672, 671, 678, 679), (673, 672, 679, 680), (674, 673, 680, 681), (569, 674, 681), (669, 668, 675, 676), (670, 669, 676, 677), (671, 670, 677, 678), (676, 675, 682, 683), (677, 676, 683, 684), (678, 677, 684, 685), (679, 678, 685, 686), (680, 679, 686, 687), (681, 680, 687, 688), (569, 681, 688), (687, 686, 693, 694), (688, 687, 694, 695), (569, 688, 695), (683, 682, 689, 690), (684, 683, 690, 691), (685, 684, 691, 692), (686, 685, 692, 693), (691, 690, 696, 697), (692, 691, 697, 698), (693, 692, 698, 477), (694, 693, 477, 699), (695, 694, 699, 700), (569, 695, 700), (690, 689, 476, 696)])
me_plane.polygons.foreach_set('use_smooth', [True] * 667)
me_plane.polygons.foreach_set('material_index', [0, 0, 0, 0, 0, 0, 0, 0, 0, 0, 0, 0, 0, 0, 0, 0, 0, 0, 0, 0, 0, 0, 0, 0, 0, 0, 1, 1, 1, 2, 1, 2, 1, 1, 1, 1, 1, 1, 1, 1, 2, 1, 2, 1, 2, 1, 2, 1, 1, 1, 1, 1, 1, 1, 1, 1, 1, 2, 1, 2, 1, 1, 2, 1, 2, 1, 1, 1, 1, 1, 1, 1, 1, 1, 2, 1, 2, 1, 1, 1, 1, 2, 1, 1, 1, 1, 1, 1, 2, 1, 1, 1, 2, 1, 2, 1, 1, 1, 1, 2, 1, 1, 1, 1, 1, 1, 2, 1, 1, 2, 1, 2, 1, 1, 1, 1, 2, 1, 1, 1, 1, 1, 1, 2, 1, 1, 2, 1, 2, 1, 1, 1, 1, 1, 1, 1, 1, 1, 1, 1, 2, 1, 2, 1, 2, 1, 2, 1, 1, 1, 1, 1, 1, 1, 1, 1, 1, 2, 1, 2, 1, 2, 1, 2, 1, 1, 1, 1, 1, 1, 1, 1, 1, 1, 2, 1, 2, 1, 1, 2, 1, 2, 1, 1, 1, 1, 1, 1, 1, 1, 1, 2, 1, 2, 1, 1, 1, 1, 2, 1, 1, 1, 1, 1, 1, 2, 1, 1, 2, 1, 2, 1, 1, 1, 1, 2, 1, 1, 1, 1, 1, 1, 2, 1, 1, 1, 2, 1, 2, 1, 1, 1, 1, 2, 1, 1, 1, 1, 1, 1, 2, 1, 1, 2, 1, 2, 1, 1, 1, 1, 1, 1, 1, 1, 1, 1, 1, 2, 1, 2, 1, 2, 1, 2, 1, 1, 1, 1, 1, 1, 1, 1, 1, 1, 2, 1, 2, 1, 2, 1, 2, 1, 1, 1, 1, 1, 1, 1, 1, 1, 2, 1, 2, 1, 1, 1, 1, 2, 1, 1, 1, 1, 1, 1, 2, 1, 1, 1, 2, 1, 2, 1, 1, 1, 1, 1, 1, 1, 1, 1, 1, 1, 1, 1, 1, 1, 1, 1, 1, 1, 1, 1, 1, 1, 1, 1, 1, 1, 1, 1, 1, 1, 1, 1, 1, 1, 1, 1, 1, 1, 1, 1, 1, 1, 1, 1, 1, 1, 1, 1, 1, 1, 1, 1, 1, 1, 1, 1, 1, 1, 1, 1, 1, 1, 1, 1, 1, 1, 1, 1, 1, 1, 1, 1, 1, 1, 1, 1, 1, 1, 1, 1, 1, 1, 1, 1, 1, 1, 1, 1, 1, 1, 1, 1, 1, 1, 1, 1, 1, 1, 1, 1, 1, 1, 1, 1, 1, 1, 1, 1, 1, 1, 1, 1, 1, 1, 1, 1, 1, 1, 1, 1, 1, 1, 1, 1, 1, 1, 1, 1, 1, 1, 1, 3, 3, 3, 3, 3, 3, 3, 3, 3, 3, 3, 3, 3, 3, 3, 3, 3, 3, 3, 3, 3, 3, 3, 3, 3, 3, 3, 3, 3, 3, 3, 3, 3, 3, 3, 3, 3, 3, 3, 3, 3, 3, 3, 3, 3, 3, 3, 3, 3, 3, 3, 3, 3, 3, 3, 3, 3, 3, 3, 3, 3, 3, 3, 3, 3, 3, 3, 3, 3, 3, 3, 3, 3, 3, 3, 3, 3, 3, 3, 3, 3, 3, 3, 3, 3, 3, 3, 3, 3, 3, 3, 3, 3, 3, 3, 3, 3, 3, 3, 3, 3, 3, 3, 3, 3, 3, 3, 3, 3, 3, 3, 3, 3, 3, 3, 3, 3, 3, 3, 3, 3, 3, 3, 3, 3, 3, 3, 3, 3, 3, 3, 3, 3, 3, 3, 3, 3, 3, 3, 3, 3, 3, 3, 3, 3, 3, 3, 3, 3, 3, 3, 3, 3, 3, 3, 3, 3, 3, 3, 3, 3, 3, 3, 3, 3, 3, 3, 3, 3, 3, 3, 3, 3, 3, 3, 3, 3, 3, 3, 3, 3, 3, 3, 3, 3, 3, 3, 3, 3, 3, 3, 3, 3, 3, 3, 3, 3, 3, 3, 3, 3, 3, 3, 3, 3, 3, 3, 3, 3, 3, 3, 3, 3, 3, 3, 3, 3, 3, 3, 3, 3, 3, 3, 3])
me_plane.materials.append(mat_green)
me_plane.materials.append(mat_head)
me_plane.materials.append(mat_head_02)
me_plane.materials.append(mat_body)
me_plane.use_remesh_preserve_volume = False
me_plane.use_remesh_preserve_attributes = False
me_plane.use_mirror_vertex_groups = False
me_plane.update()

# ---- objects
ob_plane = bpy.data.objects.new('Plane', me_plane)
ob_lamp = bpy.data.objects.new('Lamp', light_lamp)
ob_camera = bpy.data.objects.new('Camera', cam_camera)

# ---- transforms, parenting, visibility, modifiers, constraints
ob_plane.location = (0.5271, 0.0, 1.337)
ob_plane.scale = (0.3297, 0.3297, 0.3297)
ob_plane.lineart.crease_threshold = 0.0
_m = ob_plane.modifiers.new('Auto Smooth', 'NODES')
_m.node_group = ng_auto_smooth
_gi = [s.identifier for s in ng_auto_smooth.interface.items_tree if s.item_type == 'SOCKET' and s.in_out == 'INPUT']
_m[_gi[1]] = 0.5236  # Angle
ob_lamp.location = (4.076, 1.005, 5.904)
ob_lamp.rotation_euler = (0.6503, 0.05522, 1.866)
ob_lamp.lock_rotations_4d = False
ob_lamp.empty_display_type = 'ARROWS'
ob_lamp.color = (0.0, 0.0, 0.0, 0.0)
ob_lamp.lineart.crease_threshold = 0.0
ob_camera.location = (7.481, -6.508, 5.344)
ob_camera.rotation_euler = (1.109, 0.0, 0.8149)
ob_camera.lock_rotations_4d = False
ob_camera.empty_display_type = 'ARROWS'
ob_camera.color = (0.0, 0.0, 0.0, 0.0)
ob_camera.display_type = 'WIRE'
ob_camera.lineart.crease_threshold = 0.0

# ---- collection membership
col_collection_1.objects.link(ob_plane)
col_collection_1.objects.link(ob_lamp)
col_collection_1.objects.link(ob_camera)

# ---- scene / render settings (as saved in the file)
scene.camera = ob_camera
scene.frame_start = 1; scene.frame_end = 250; scene.frame_set(1)
scene.render.engine = 'BLENDER_EEVEE_NEXT'
scene.render.resolution_percentage = 50
scene.render.dither_intensity = 0.0
scene.cycles.use_denoising = False
scene.cycles.samples = 128
scene.cycles.sampling_pattern = 'TABULATED_SOBOL'
scene.cycles.use_adaptive_sampling = False
scene.cycles.use_light_tree = False
scene.cycles.blur_glossy = 0.0
scene.cycles.sample_clamp_indirect = 0.0
scene.view_settings.view_transform = 'Standard'
bpy.context.view_layer.update()
